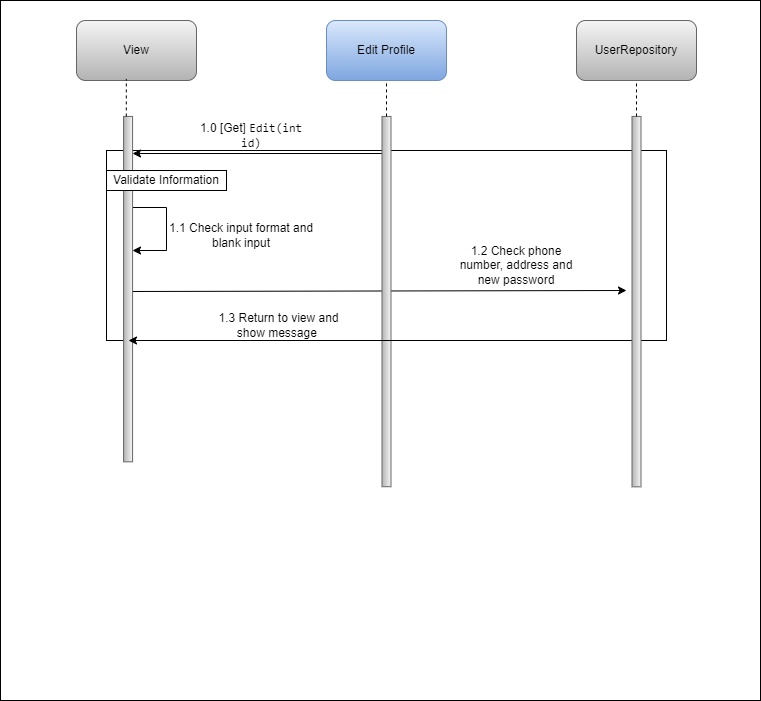

The diagram above was exported from draw.io. Its source (the exported page's mxGraphModel, read from the mxfile embedded in the PNG):
<mxGraphModel dx="1050" dy="557" grid="1" gridSize="10" guides="1" tooltips="1" connect="1" arrows="1" fold="1" page="1" pageScale="1" pageWidth="827" pageHeight="1169" math="0" shadow="0">
  <root>
    <mxCell id="0" />
    <mxCell id="1" parent="0" />
    <mxCell id="1Srde-Cld6RHnpJJTmEy-1" value="" style="rounded=0;whiteSpace=wrap;html=1;movable=0;resizable=0;rotatable=0;deletable=0;editable=0;locked=1;connectable=0;" parent="1" vertex="1">
      <mxGeometry x="34" y="20" width="760" height="700" as="geometry" />
    </mxCell>
    <mxCell id="1Srde-Cld6RHnpJJTmEy-2" value="View" style="rounded=1;whiteSpace=wrap;html=1;fillColor=#f5f5f5;gradientColor=#b3b3b3;strokeColor=#666666;movable=0;resizable=0;rotatable=0;deletable=0;editable=0;locked=1;connectable=0;" parent="1" vertex="1">
      <mxGeometry x="110" y="40" width="120" height="60" as="geometry" />
    </mxCell>
    <mxCell id="1Srde-Cld6RHnpJJTmEy-3" value="Edit Profile" style="rounded=1;whiteSpace=wrap;html=1;fillColor=#dae8fc;strokeColor=#6c8ebf;gradientColor=#7ea6e0;movable=0;resizable=0;rotatable=0;deletable=0;editable=0;locked=1;connectable=0;" parent="1" vertex="1">
      <mxGeometry x="360" y="40" width="120" height="60" as="geometry" />
    </mxCell>
    <mxCell id="1Srde-Cld6RHnpJJTmEy-4" value="UserRepository" style="rounded=1;whiteSpace=wrap;html=1;fillColor=#f5f5f5;gradientColor=#b3b3b3;strokeColor=#666666;movable=0;resizable=0;rotatable=0;deletable=0;editable=0;locked=1;connectable=0;" parent="1" vertex="1">
      <mxGeometry x="610" y="40" width="120" height="60" as="geometry" />
    </mxCell>
    <mxCell id="1Srde-Cld6RHnpJJTmEy-5" value="1.0 [Get]&amp;nbsp;&lt;code&gt;&lt;span class=&quot;hljs-title&quot;&gt;Edit&lt;/span&gt;&lt;span class=&quot;hljs-function&quot;&gt;(&lt;/span&gt;&lt;span class=&quot;hljs-params&quot;&gt;&lt;span class=&quot;hljs-built_in&quot;&gt;int&lt;/span&gt;&lt;span class=&quot;hljs-params&quot;&gt; id&lt;/span&gt;&lt;/span&gt;&lt;span class=&quot;hljs-function&quot;&gt;)&lt;/span&gt;&lt;/code&gt;" style="text;html=1;align=center;verticalAlign=middle;whiteSpace=wrap;rounded=0;movable=0;resizable=0;rotatable=0;deletable=0;editable=0;locked=1;connectable=0;" parent="1" vertex="1">
      <mxGeometry x="230" y="140" width="110" height="30" as="geometry" />
    </mxCell>
    <mxCell id="1Srde-Cld6RHnpJJTmEy-6" value="z" style="rounded=0;whiteSpace=wrap;html=1;movable=0;resizable=0;rotatable=0;deletable=0;editable=0;locked=1;connectable=0;" parent="1" vertex="1">
      <mxGeometry x="140" y="170" width="560" height="190" as="geometry" />
    </mxCell>
    <mxCell id="1Srde-Cld6RHnpJJTmEy-7" value="" style="endArrow=classic;html=1;rounded=0;movable=0;resizable=0;rotatable=0;deletable=0;editable=0;locked=1;connectable=0;" parent="1" edge="1">
      <mxGeometry width="50" height="50" relative="1" as="geometry">
        <mxPoint x="166" y="227" as="sourcePoint" />
        <mxPoint x="166" y="270" as="targetPoint" />
        <Array as="points">
          <mxPoint x="200" y="227" />
          <mxPoint x="200" y="270" />
        </Array>
      </mxGeometry>
    </mxCell>
    <mxCell id="1Srde-Cld6RHnpJJTmEy-8" value="1.1 Check input format and blank input" style="text;html=1;align=center;verticalAlign=middle;whiteSpace=wrap;rounded=0;movable=0;resizable=0;rotatable=0;deletable=0;editable=0;locked=1;connectable=0;" parent="1" vertex="1">
      <mxGeometry x="200" y="240" width="150" height="30" as="geometry" />
    </mxCell>
    <mxCell id="1Srde-Cld6RHnpJJTmEy-10" value="" style="endArrow=classic;html=1;rounded=0;movable=1;resizable=1;rotatable=1;deletable=1;editable=1;locked=0;connectable=1;" parent="1" edge="1">
      <mxGeometry width="50" height="50" relative="1" as="geometry">
        <mxPoint x="162" y="311" as="sourcePoint" />
        <mxPoint x="660" y="310" as="targetPoint" />
      </mxGeometry>
    </mxCell>
    <mxCell id="1Srde-Cld6RHnpJJTmEy-11" value="1.2 Check phone number, address and new password" style="text;html=1;align=center;verticalAlign=middle;whiteSpace=wrap;rounded=0;movable=0;resizable=0;rotatable=0;deletable=0;editable=0;locked=1;connectable=0;" parent="1" vertex="1">
      <mxGeometry x="490" y="270" width="120" height="30" as="geometry" />
    </mxCell>
    <mxCell id="1Srde-Cld6RHnpJJTmEy-12" value="1.3 Return to view and show message&amp;nbsp;" style="text;html=1;align=center;verticalAlign=middle;whiteSpace=wrap;rounded=0;movable=0;resizable=0;rotatable=0;deletable=0;editable=0;locked=1;connectable=0;" parent="1" vertex="1">
      <mxGeometry x="245" y="330" width="135" height="30" as="geometry" />
    </mxCell>
    <mxCell id="1Srde-Cld6RHnpJJTmEy-14" value="" style="rounded=0;whiteSpace=wrap;html=1;rotation=90;fillColor=#f5f5f5;gradientColor=#b3b3b3;strokeColor=#666666;movable=0;resizable=0;rotatable=0;deletable=0;editable=0;locked=1;connectable=0;" parent="1" vertex="1">
      <mxGeometry x="-11.13" y="304.13" width="345.42" height="9" as="geometry" />
    </mxCell>
    <mxCell id="ZrHD9PG5MV_RKhsbybJE-1" style="edgeStyle=orthogonalEdgeStyle;rounded=0;orthogonalLoop=1;jettySize=auto;html=1;exitX=0;exitY=0.75;exitDx=0;exitDy=0;" parent="1" source="1Srde-Cld6RHnpJJTmEy-15" edge="1">
      <mxGeometry relative="1" as="geometry">
        <mxPoint x="166" y="173" as="targetPoint" />
        <Array as="points">
          <mxPoint x="418" y="173" />
          <mxPoint x="166" y="173" />
        </Array>
      </mxGeometry>
    </mxCell>
    <mxCell id="1Srde-Cld6RHnpJJTmEy-15" value="" style="rounded=0;whiteSpace=wrap;html=1;rotation=90;fillColor=#f5f5f5;gradientColor=#b3b3b3;strokeColor=#666666;movable=0;resizable=0;rotatable=0;deletable=0;editable=0;locked=1;connectable=0;" parent="1" vertex="1">
      <mxGeometry x="234.85" y="316.57" width="370.29" height="9" as="geometry" />
    </mxCell>
    <mxCell id="1Srde-Cld6RHnpJJTmEy-16" value="" style="rounded=0;whiteSpace=wrap;html=1;rotation=90;fillColor=#f5f5f5;gradientColor=#b3b3b3;strokeColor=#666666;movable=0;resizable=0;rotatable=0;deletable=0;editable=0;locked=1;connectable=0;" parent="1" vertex="1">
      <mxGeometry x="484.79" y="316.63" width="370.4" height="9" as="geometry" />
    </mxCell>
    <mxCell id="1Srde-Cld6RHnpJJTmEy-17" value="Validate Information" style="rounded=0;whiteSpace=wrap;html=1;movable=0;resizable=0;rotatable=0;deletable=0;editable=0;locked=1;connectable=0;" parent="1" vertex="1">
      <mxGeometry x="140" y="190" width="120" height="20" as="geometry" />
    </mxCell>
    <mxCell id="1Srde-Cld6RHnpJJTmEy-19" value="" style="endArrow=classic;html=1;rounded=0;movable=0;resizable=0;rotatable=0;deletable=0;editable=0;locked=1;connectable=0;" parent="1" edge="1">
      <mxGeometry width="50" height="50" relative="1" as="geometry">
        <mxPoint x="660" y="360" as="sourcePoint" />
        <mxPoint x="162" y="360" as="targetPoint" />
      </mxGeometry>
    </mxCell>
    <mxCell id="1Srde-Cld6RHnpJJTmEy-26" value="" style="endArrow=none;dashed=1;html=1;rounded=0;exitX=0;exitY=0.698;exitDx=0;exitDy=0;entryX=0.415;entryY=0.974;entryDx=0;entryDy=0;entryPerimeter=0;exitPerimeter=0;movable=0;resizable=0;rotatable=0;deletable=0;editable=0;locked=1;connectable=0;" parent="1" source="1Srde-Cld6RHnpJJTmEy-14" target="1Srde-Cld6RHnpJJTmEy-2" edge="1">
      <mxGeometry width="50" height="50" relative="1" as="geometry">
        <mxPoint x="90" y="280" as="sourcePoint" />
        <mxPoint x="140" y="230" as="targetPoint" />
      </mxGeometry>
    </mxCell>
    <mxCell id="1Srde-Cld6RHnpJJTmEy-27" value="" style="endArrow=none;dashed=1;html=1;rounded=0;movable=0;resizable=0;rotatable=0;deletable=0;editable=0;locked=1;connectable=0;" parent="1" source="1Srde-Cld6RHnpJJTmEy-15" edge="1">
      <mxGeometry width="50" height="50" relative="1" as="geometry">
        <mxPoint x="370" y="150" as="sourcePoint" />
        <mxPoint x="420" y="100" as="targetPoint" />
      </mxGeometry>
    </mxCell>
    <mxCell id="1Srde-Cld6RHnpJJTmEy-28" value="" style="endArrow=none;dashed=1;html=1;rounded=0;exitX=0;exitY=0.5;exitDx=0;exitDy=0;entryX=0.5;entryY=1;entryDx=0;entryDy=0;movable=0;resizable=0;rotatable=0;deletable=0;editable=0;locked=1;connectable=0;" parent="1" source="1Srde-Cld6RHnpJJTmEy-16" target="1Srde-Cld6RHnpJJTmEy-4" edge="1">
      <mxGeometry width="50" height="50" relative="1" as="geometry">
        <mxPoint x="630" y="150" as="sourcePoint" />
        <mxPoint x="680" y="100" as="targetPoint" />
      </mxGeometry>
    </mxCell>
  </root>
</mxGraphModel>